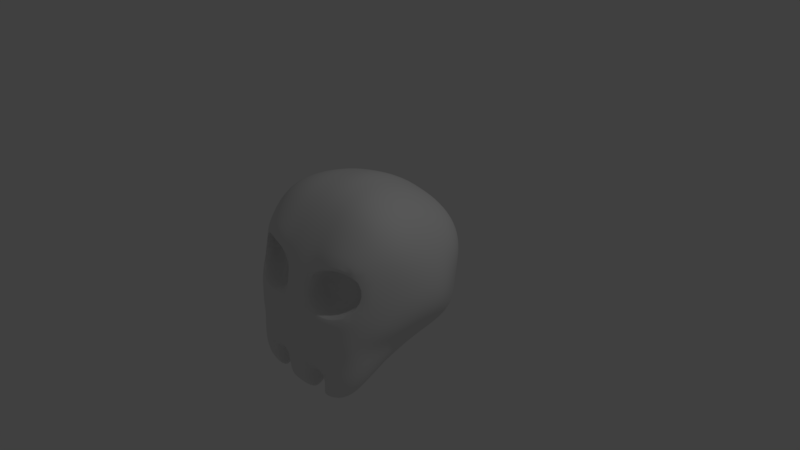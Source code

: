 # Source: SkeletonFaceBase.blend  (saved by Blender 2.79.0; exported with 4.5.12 LTS)
import bpy
from mathutils import Matrix  # noqa: F401  (used for matrix-valued properties, if any)

bpy.ops.wm.read_factory_settings(use_empty=True)
scene = bpy.context.scene
scene.name = 'Scene'

# ---- collections
col_collection_1 = bpy.data.collections.new('Collection 1'); scene.collection.children.link(col_collection_1)

# ---- materials (node trees are filled in below, after node groups)
mat_material = bpy.data.materials.new('Material')
mat_material.alpha_threshold = 0.0
mat_material.use_transparent_shadow = False
mat_material.roughness = 0.5
mat_material.line_color = (0.0, 0.0, 0.0, 1.0)

# ---- node groups
ng_auto_smooth = bpy.data.node_groups.new('Auto Smooth', 'GeometryNodeTree')
_s = ng_auto_smooth.interface.new_socket(name='Geometry', in_out='OUTPUT', socket_type='NodeSocketGeometry')
_s = ng_auto_smooth.interface.new_socket(name='Geometry', in_out='INPUT', socket_type='NodeSocketGeometry')
_s = ng_auto_smooth.interface.new_socket(name='Angle', in_out='INPUT', socket_type='NodeSocketFloat')
_s.subtype = 'ANGLE'
_s.min_value = 0.0
_s.max_value = 3.142
ng_auto_smooth.is_modifier = True
_N = ng_auto_smooth.nodes; _L = ng_auto_smooth.links
n0 = _N.new('NodeGroupOutput'); n0.name = 'Group Output'; n0.location = (480, -100)
n1 = _N.new('NodeGroupInput'); n1.name = 'Group Input'; n1.location = (-420, -300)
n2 = _N.new('NodeGroupInput'); n2.name = 'Group Input.001'; n2.location = (-60, -100)
n3 = _N.new('GeometryNodeSetShadeSmooth'); n3.name = 'Set Shade Smooth'; n3.location = (120, -100)
n3.domain = 'EDGE'
n4 = _N.new('GeometryNodeSetShadeSmooth'); n4.name = 'Set Shade Smooth.001'; n4.location = (300, -100)
n5 = _N.new('GeometryNodeInputMeshEdgeAngle'); n5.name = 'Edge Angle'; n5.location = (-420, -220)
n6 = _N.new('GeometryNodeInputEdgeSmooth'); n6.name = 'Is Edge Smooth'; n6.location = (-60, -160)
n7 = _N.new('GeometryNodeInputShadeSmooth'); n7.name = 'Is Face Smooth'; n7.location = (-240, -340)
n8 = _N.new('FunctionNodeBooleanMath'); n8.name = 'Boolean Math'; n8.location = (-60, -220)
n9 = _N.new('FunctionNodeCompare'); n9.name = 'Compare'; n9.location = (-240, -180)
n9.operation = 'LESS_EQUAL'
_L.new(n5.outputs[0], n9.inputs[0])
_L.new(n4.outputs[0], n0.inputs[0])
_L.new(n1.outputs[1], n9.inputs[1])
_L.new(n9.outputs[0], n8.inputs[0])
_L.new(n7.outputs[0], n8.inputs[1])
_L.new(n2.outputs[0], n3.inputs[0])
_L.new(n6.outputs[0], n3.inputs[1])
_L.new(n3.outputs[0], n4.inputs[0])
_L.new(n8.outputs[0], n3.inputs[2])
n0.is_active_output = True

# ---- material node trees

# ---- world
world_world = bpy.data.worlds.new('World'); scene.world = world_world
world_world.color = (0.05088, 0.05088, 0.05088)
world_world.use_sun_shadow = False
world_world.sun_shadow_jitter_overblur = 0.0
world_world.cycles.sampling_method = 'MANUAL'

# ---- cameras
cam_camera = bpy.data.cameras.new('Camera')
cam_camera.clip_end = 100.0
cam_camera.lens = 35.0
cam_camera.sensor_width = 32.0
cam_camera.sensor_height = 18.0
cam_camera.ortho_scale = 7.314
cam_camera.dof.focus_distance = 0.0
cam_camera.dof.aperture_fstop = 128.0

# ---- lights
light_lamp = bpy.data.lights.new('Lamp', 'POINT')
light_lamp.transmission_factor = 0.0
light_lamp.cutoff_distance = 30.0
light_lamp.energy = 100.0
light_lamp.shadow_buffer_clip_start = 1.001
light_lamp.shadow_soft_size = 0.1
light_lamp.shadow_maximum_resolution = 0.006
light_lamp.use_absolute_resolution = True

# ---- meshes
me_cube = bpy.data.meshes.new('Cube')
me_cube.from_pydata([(0.8992, -0.9508, -1.29), (0.5, -0.5708, 1.038), (1.143, -0.6897, 0.4925), (0.5412, -1.238, 0.5), (1.143, 0.18, 0.4459), (0.3799, 1.162, -0.4603), (0.5, 0.18, 0.9953), (0.5, 0.06518, -0.8809), (0.3799, 1.089, 0.3899), (1.265, 0.18, -0.2385), (0.5936, -1.392, -0.3752), (1.143, -0.7777, -0.25), (1.0, -0.7814, -0.7293), (0.5936, -1.329, -0.75), (1.0, 0.1226, -0.6594), (0.3799, 1.272, -0.1202), (0.3992, -1.048, -1.611), (0.4496, -0.6194, -1.357), (0.4496, -1.282, -1.223), (0.8799, 0.7508, -0.5175), (0.9436, 0.7733, -0.1672), (0.44, 0.7508, -0.7375), (0.44, 0.739, 0.8223), (0.9436, 0.7733, 0.3834), (0.9748, -0.8548, -0.9966), (0.3949, 0.9377, -0.6146), (0.706, 1.002, 0.3697), (0.4874, -1.286, -0.9132), (0.875, -1.101, 0.4981), (0.0, 0.7508, -0.7936), (0.0, -1.238, 0.5), (0.0, 1.123, 0.4255), (0.875, -0.6005, 0.8751), (0.3949, 0.9201, 0.668), (0.5, -0.9521, 0.8845), (0.0, 0.7273, 0.897), (0.875, 0.07953, -0.8099), (0.7868, -1.199, -1.24), (0.875, 0.18, 0.8102), (0.0, -0.5708, 1.091), (1.0, -0.2929, -0.7014), (0.5, -0.1685, 1.046), (0.4874, -0.3571, -1.142), (0.706, 1.005, -0.1291), (0.875, -1.274, -0.1375), (0.0, -1.396, -0.3523), (0.0, 1.272, -0.1273), (1.143, -0.1982, 0.4771), (0.3799, 1.269, 0.09232), (1.265, 0.18, 0.04791), (0.5412, -1.42, 0.1734), (1.143, -0.7711, 0.06063), (1.265, -0.2202, -0.2471), (0.706, 1.005, -0.4567), (0.875, -1.198, -0.7448), (0.0, -1.329, -0.75), (0.0, 1.162, -0.4959), (1.143, -0.7631, -0.4948), (0.5936, -1.367, -0.5), (1.143, 0.1656, -0.4591), (0.3799, 1.245, -0.2902), (0.7238, -1.024, -1.531), (0.4118, -1.218, -1.484), (0.0, -1.048, -1.611), (0.4118, -0.8295, -1.577), (0.7868, -0.7022, -1.341), (0.0, -0.6194, -1.357), (0.0, -1.282, -1.223), (0.0, 0.06518, -0.912), (0.0, 0.18, 1.091), (0.7699, 0.7508, -0.6544), (0.7699, 0.7478, 0.6745), (0.9436, 0.7733, 0.06219), (0.9436, 0.7733, -0.3459), (0.97, 0.4691, -0.5994), (1.112, 0.4834, -0.2157), (0.485, 0.4547, -0.8269), (0.485, 0.4805, 0.9118), (1.112, 0.4834, 0.41), (0.6377, 0.8892, -0.5764), (0.853, -1.178, -0.934), (0.0, -1.308, -0.9132), (0.0, 0.9377, -0.6624), (0.6377, 0.8814, 0.584), (0.7778, -0.9017, 0.7778), (0.0, -0.9521, 0.8977), (0.0, 0.9025, 0.7277), (0.9059, -0.4214, -1.063), (0.0, -0.3592, -1.15), (0.875, -0.1759, 0.8589), (0.0, -0.1685, 1.136), (0.706, 1.004, 0.07874), (0.875, -1.259, 0.1529), (0.0, -1.401, 0.0625), (0.0, 1.266, 0.103), (1.265, -0.2186, 0.05651), (1.143, -0.2345, -0.4833), (0.706, 1.005, -0.2942), (0.875, -1.219, -0.4987), (0.0, -1.367, -0.5), (0.0, 1.245, -0.3116), (0.6602, -0.8448, -1.504), (0.6602, -1.165, -1.432), (0.0, -1.218, -1.484), (0.0, -0.8295, -1.577), (0.0, 0.4547, -0.8799), (0.0, 0.4776, 0.997), (0.8487, 0.4583, -0.7435), (0.8487, 0.4827, 0.7437), (1.112, 0.4834, 0.04535), (1.112, 0.4799, -0.4162), (0.25, -0.5708, 1.064), (0.25, -1.238, 0.5), (0.19, 1.162, -0.4781), (0.25, 0.18, 1.043), (0.25, 0.06518, -0.8964), (0.19, 1.106, 0.4077), (0.2396, -1.393, -0.3242), (0.25, -1.329, -0.75), (0.19, 1.272, -0.1238), (0.1996, -1.048, -1.611), (0.2248, -0.6194, -1.357), (0.2248, -1.282, -1.223), (0.22, 0.7508, -0.7655), (0.22, 0.7332, 0.8597), (0.1975, 0.9377, -0.6385), (0.2437, -1.297, -0.9132), (0.1975, 0.9113, 0.6978), (0.25, -0.9521, 0.8911), (0.25, -0.1685, 1.091), (0.2437, -0.3581, -1.146), (0.19, 1.268, 0.09767), (0.2396, -1.4, 0.01144), (0.25, -1.367, -0.5), (0.19, 1.245, -0.3009), (0.2059, -1.218, -1.484), (0.2059, -0.8295, -1.577), (0.2425, 0.4547, -0.8534), (0.2425, 0.479, 0.9544), (0.6003, -0.9467, -0.3786), (0.9399, -0.7053, -0.0793), (0.5372, -0.9802, 0.2832), (0.9399, -0.6869, 0.2709), (0.1733, -0.8487, -0.3046), (0.1733, -0.8566, 0.1003)], [], [(0, 65, 87, 24), (0, 24, 80, 37), (0, 37, 102, 61), (0, 61, 101, 65), (1, 32, 89, 41), (111, 129, 90, 39), (111, 39, 85, 128), (1, 34, 84, 32), (2, 51, 95, 47), (2, 47, 89, 32), (2, 32, 84, 28), (2, 28, 92, 51), (3, 50, 92, 28), (3, 28, 84, 34), (112, 128, 85, 30), (112, 30, 93, 132), (4, 49, 109, 78), (4, 78, 108, 38), (4, 38, 89, 47), (4, 47, 95, 49), (5, 60, 97, 53), (5, 53, 79, 25), (113, 125, 82, 56), (113, 56, 100, 134), (6, 38, 108, 77), (114, 138, 106, 69), (114, 69, 90, 129), (6, 41, 89, 38), (7, 76, 107, 36), (7, 36, 87, 42), (115, 130, 88, 68), (115, 68, 105, 137), (8, 33, 83, 26), (8, 26, 91, 48), (116, 131, 94, 31), (116, 31, 86, 127), (9, 59, 110, 75), (9, 75, 109, 49), (9, 49, 95, 52), (9, 52, 96, 59), (10, 58, 98, 44), (117, 132, 93, 45), (117, 45, 99, 133), (11, 57, 96, 52), (11, 52, 95, 51), (11, 51, 92, 44), (11, 44, 98, 57), (12, 24, 87, 40), (12, 40, 96, 57), (12, 57, 98, 54), (12, 54, 80, 24), (13, 27, 80, 54), (13, 54, 98, 58), (118, 133, 99, 55), (118, 55, 81, 126), (14, 36, 107, 74), (14, 74, 110, 59), (14, 59, 96, 40), (14, 40, 87, 36), (15, 48, 91, 43), (15, 43, 97, 60), (119, 134, 100, 46), (119, 46, 94, 131), (16, 64, 101, 61), (16, 61, 102, 62), (120, 135, 103, 63), (120, 63, 104, 136), (121, 66, 88, 130), (17, 42, 87, 65), (17, 65, 101, 64), (121, 136, 104, 66), (18, 37, 80, 27), (122, 126, 81, 67), (122, 67, 103, 135), (18, 62, 102, 37), (19, 70, 79, 53), (19, 53, 97, 73), (19, 73, 110, 74), (19, 74, 107, 70), (20, 73, 97, 43), (20, 43, 91, 72), (20, 72, 109, 75), (20, 75, 110, 73), (21, 25, 79, 70), (21, 70, 107, 76), (123, 137, 105, 29), (123, 29, 82, 125), (22, 71, 83, 33), (124, 127, 86, 35), (124, 35, 106, 138), (22, 77, 108, 71), (23, 72, 91, 26), (23, 26, 83, 71), (23, 71, 108, 78), (23, 78, 109, 72), (22, 124, 138, 77), (22, 33, 127, 124), (21, 123, 125, 25), (21, 76, 137, 123), (18, 27, 126, 122), (17, 121, 130, 42), (136, 135, 120), (15, 119, 131, 48), (15, 60, 134, 119), (13, 118, 126, 27), (13, 58, 133, 118), (10, 117, 133, 58), (8, 116, 127, 33), (8, 48, 131, 116), (7, 115, 137, 76), (7, 42, 130, 115), (6, 114, 129, 41), (6, 77, 138, 114), (5, 113, 134, 60), (5, 25, 125, 113), (3, 112, 132, 50), (3, 34, 128, 112), (1, 111, 128, 34), (1, 41, 129, 111), (135, 136, 121, 122), (121, 17, 18, 122), (64, 62, 18, 17), (62, 64, 16), (44, 92, 142, 140), (92, 50, 141, 142), (117, 10, 139, 143), (10, 44, 140, 139), (132, 117, 143, 144), (50, 132, 144, 141), (143, 139, 141, 144), (139, 140, 142, 141)])
me_cube.polygons.foreach_set('use_smooth', [True] * 131)
me_cube.materials.append(mat_material)
me_cube.use_remesh_preserve_volume = False
me_cube.use_remesh_preserve_attributes = False
me_cube.use_mirror_vertex_groups = False
me_cube.update()

# ---- objects
ob_cube = bpy.data.objects.new('Cube', me_cube)
ob_lamp = bpy.data.objects.new('Lamp', light_lamp)
ob_camera = bpy.data.objects.new('Camera', cam_camera)

# ---- transforms, parenting, visibility, modifiers, constraints
ob_cube.location = (0.0, 0.0, 0.0)
ob_cube.rotation_euler = (-0.1464, -3.239e-17, 2.376e-18)
ob_cube.scale = (1.0, 0.8519, 1.0)
ob_cube.lock_rotations_4d = False
ob_cube.empty_display_type = 'ARROWS'
ob_cube.lineart.crease_threshold = 0.0
_m = ob_cube.modifiers.new('Mirror', 'MIRROR')
_m.use_clip = True
_m = ob_cube.modifiers.new('Subsurf', 'SUBSURF')
_m.uv_smooth = 'PRESERVE_CORNERS'
_m.quality = 2
_m.show_only_control_edges = False
_m = ob_cube.modifiers.new('Auto Smooth', 'NODES')
_m.node_group = ng_auto_smooth
_gi = [s.identifier for s in ng_auto_smooth.interface.items_tree if s.item_type == 'SOCKET' and s.in_out == 'INPUT']
_m[_gi[1]] = 0.5236  # Angle
ob_lamp.location = (4.076, 1.005, 5.904)
ob_lamp.rotation_euler = (0.6503, 0.05522, 1.866)
ob_lamp.lock_rotations_4d = False
ob_lamp.empty_display_type = 'ARROWS'
ob_lamp.color = (0.0, 0.0, 0.0, 0.0)
ob_lamp.lineart.crease_threshold = 0.0
ob_camera.location = (7.481, -6.508, 5.344)
ob_camera.rotation_euler = (1.109, 0.0, 0.8149)
ob_camera.lock_rotations_4d = False
ob_camera.empty_display_type = 'ARROWS'
ob_camera.color = (0.0, 0.0, 0.0, 0.0)
ob_camera.display_type = 'WIRE'
ob_camera.lineart.crease_threshold = 0.0

# ---- collection membership
col_collection_1.objects.link(ob_cube)
col_collection_1.objects.link(ob_lamp)
col_collection_1.objects.link(ob_camera)

# ---- scene / render settings (as saved in the file)
scene.camera = ob_camera
scene.frame_start = 1; scene.frame_end = 250; scene.frame_set(1)
scene.render.engine = 'BLENDER_EEVEE_NEXT'
scene.render.resolution_percentage = 50
scene.render.dither_intensity = 0.0
scene.cycles.use_denoising = False
scene.cycles.samples = 128
scene.cycles.sampling_pattern = 'TABULATED_SOBOL'
scene.cycles.use_adaptive_sampling = False
scene.cycles.use_light_tree = False
scene.cycles.blur_glossy = 0.0
scene.cycles.sample_clamp_indirect = 0.0
scene.view_settings.view_transform = 'Standard'
bpy.context.view_layer.update()
